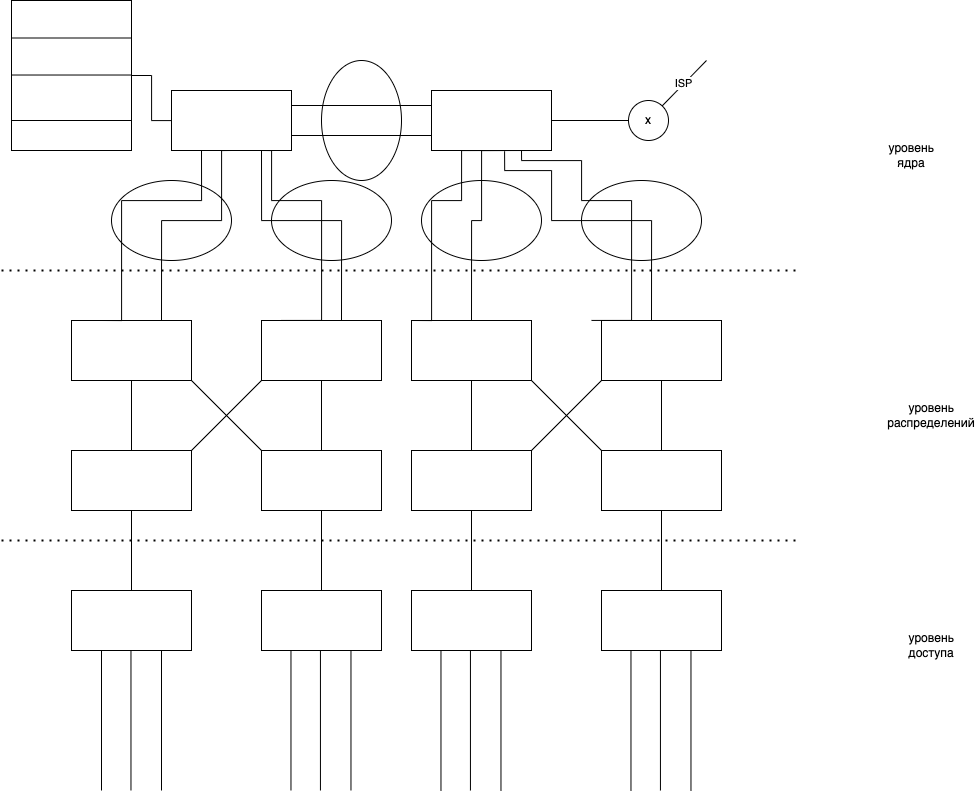

The diagram above was exported from draw.io. Its source (the exported page's mxGraphModel, read from the mxfile embedded in the PNG):
<mxGraphModel dx="1409" dy="1095" grid="1" gridSize="10" guides="1" tooltips="1" connect="1" arrows="1" fold="1" page="1" pageScale="1" pageWidth="827" pageHeight="1169" math="0" shadow="0">
  <root>
    <mxCell id="0" />
    <mxCell id="1" parent="0" />
    <mxCell id="stT4g2bxWE88cfnNbPfy-38" value="" style="rounded=0;whiteSpace=wrap;html=1;" vertex="1" parent="1">
      <mxGeometry x="290" y="380" width="120" height="60" as="geometry" />
    </mxCell>
    <mxCell id="stT4g2bxWE88cfnNbPfy-39" value="" style="rounded=0;whiteSpace=wrap;html=1;" vertex="1" parent="1">
      <mxGeometry x="480" y="380" width="120" height="60" as="geometry" />
    </mxCell>
    <mxCell id="stT4g2bxWE88cfnNbPfy-40" value="" style="rounded=0;whiteSpace=wrap;html=1;" vertex="1" parent="1">
      <mxGeometry x="290" y="510" width="120" height="60" as="geometry" />
    </mxCell>
    <mxCell id="stT4g2bxWE88cfnNbPfy-45" value="" style="edgeStyle=orthogonalEdgeStyle;rounded=0;orthogonalLoop=1;jettySize=auto;html=1;endArrow=none;endFill=0;" edge="1" parent="1" source="stT4g2bxWE88cfnNbPfy-41" target="stT4g2bxWE88cfnNbPfy-39">
      <mxGeometry relative="1" as="geometry" />
    </mxCell>
    <mxCell id="stT4g2bxWE88cfnNbPfy-41" value="" style="rounded=0;whiteSpace=wrap;html=1;" vertex="1" parent="1">
      <mxGeometry x="480" y="510" width="120" height="60" as="geometry" />
    </mxCell>
    <mxCell id="stT4g2bxWE88cfnNbPfy-42" value="" style="endArrow=none;html=1;rounded=0;entryX=1;entryY=1;entryDx=0;entryDy=0;exitX=0;exitY=0;exitDx=0;exitDy=0;" edge="1" parent="1" source="stT4g2bxWE88cfnNbPfy-41" target="stT4g2bxWE88cfnNbPfy-38">
      <mxGeometry width="50" height="50" relative="1" as="geometry">
        <mxPoint x="330" y="430" as="sourcePoint" />
        <mxPoint x="380" y="380" as="targetPoint" />
      </mxGeometry>
    </mxCell>
    <mxCell id="stT4g2bxWE88cfnNbPfy-43" value="" style="endArrow=none;html=1;rounded=0;entryX=0;entryY=1;entryDx=0;entryDy=0;exitX=1;exitY=0;exitDx=0;exitDy=0;" edge="1" parent="1" source="stT4g2bxWE88cfnNbPfy-40" target="stT4g2bxWE88cfnNbPfy-39">
      <mxGeometry width="50" height="50" relative="1" as="geometry">
        <mxPoint x="490" y="520" as="sourcePoint" />
        <mxPoint x="420" y="450" as="targetPoint" />
      </mxGeometry>
    </mxCell>
    <mxCell id="stT4g2bxWE88cfnNbPfy-44" value="" style="endArrow=none;html=1;rounded=0;entryX=0.5;entryY=1;entryDx=0;entryDy=0;exitX=0.5;exitY=0;exitDx=0;exitDy=0;" edge="1" parent="1" source="stT4g2bxWE88cfnNbPfy-40" target="stT4g2bxWE88cfnNbPfy-38">
      <mxGeometry width="50" height="50" relative="1" as="geometry">
        <mxPoint x="500" y="530" as="sourcePoint" />
        <mxPoint x="430" y="460" as="targetPoint" />
      </mxGeometry>
    </mxCell>
    <mxCell id="stT4g2bxWE88cfnNbPfy-46" value="" style="endArrow=none;dashed=1;html=1;dashPattern=1 3;strokeWidth=2;rounded=0;" edge="1" parent="1">
      <mxGeometry width="50" height="50" relative="1" as="geometry">
        <mxPoint x="220" y="600" as="sourcePoint" />
        <mxPoint x="1020" y="600" as="targetPoint" />
      </mxGeometry>
    </mxCell>
    <mxCell id="stT4g2bxWE88cfnNbPfy-59" value="" style="edgeStyle=orthogonalEdgeStyle;rounded=0;orthogonalLoop=1;jettySize=auto;html=1;endArrow=none;endFill=0;" edge="1" parent="1" source="stT4g2bxWE88cfnNbPfy-47" target="stT4g2bxWE88cfnNbPfy-40">
      <mxGeometry relative="1" as="geometry" />
    </mxCell>
    <mxCell id="stT4g2bxWE88cfnNbPfy-47" value="" style="rounded=0;whiteSpace=wrap;html=1;" vertex="1" parent="1">
      <mxGeometry x="290" y="650" width="120" height="60" as="geometry" />
    </mxCell>
    <mxCell id="stT4g2bxWE88cfnNbPfy-60" value="" style="edgeStyle=orthogonalEdgeStyle;rounded=0;orthogonalLoop=1;jettySize=auto;html=1;endArrow=none;endFill=0;" edge="1" parent="1" source="stT4g2bxWE88cfnNbPfy-48" target="stT4g2bxWE88cfnNbPfy-41">
      <mxGeometry relative="1" as="geometry" />
    </mxCell>
    <mxCell id="stT4g2bxWE88cfnNbPfy-48" value="" style="rounded=0;whiteSpace=wrap;html=1;" vertex="1" parent="1">
      <mxGeometry x="480" y="650" width="120" height="60" as="geometry" />
    </mxCell>
    <mxCell id="stT4g2bxWE88cfnNbPfy-49" value="" style="rounded=0;whiteSpace=wrap;html=1;" vertex="1" parent="1">
      <mxGeometry x="630" y="380" width="120" height="60" as="geometry" />
    </mxCell>
    <mxCell id="stT4g2bxWE88cfnNbPfy-50" value="" style="rounded=0;whiteSpace=wrap;html=1;" vertex="1" parent="1">
      <mxGeometry x="820" y="380" width="120" height="60" as="geometry" />
    </mxCell>
    <mxCell id="stT4g2bxWE88cfnNbPfy-51" value="" style="rounded=0;whiteSpace=wrap;html=1;" vertex="1" parent="1">
      <mxGeometry x="630" y="510" width="120" height="60" as="geometry" />
    </mxCell>
    <mxCell id="stT4g2bxWE88cfnNbPfy-52" value="" style="edgeStyle=orthogonalEdgeStyle;rounded=0;orthogonalLoop=1;jettySize=auto;html=1;endArrow=none;endFill=0;" edge="1" parent="1" source="stT4g2bxWE88cfnNbPfy-53" target="stT4g2bxWE88cfnNbPfy-50">
      <mxGeometry relative="1" as="geometry" />
    </mxCell>
    <mxCell id="stT4g2bxWE88cfnNbPfy-53" value="" style="rounded=0;whiteSpace=wrap;html=1;" vertex="1" parent="1">
      <mxGeometry x="820" y="510" width="120" height="60" as="geometry" />
    </mxCell>
    <mxCell id="stT4g2bxWE88cfnNbPfy-54" value="" style="endArrow=none;html=1;rounded=0;entryX=1;entryY=1;entryDx=0;entryDy=0;exitX=0;exitY=0;exitDx=0;exitDy=0;" edge="1" parent="1" source="stT4g2bxWE88cfnNbPfy-53" target="stT4g2bxWE88cfnNbPfy-49">
      <mxGeometry width="50" height="50" relative="1" as="geometry">
        <mxPoint x="670" y="430" as="sourcePoint" />
        <mxPoint x="720" y="380" as="targetPoint" />
      </mxGeometry>
    </mxCell>
    <mxCell id="stT4g2bxWE88cfnNbPfy-55" value="" style="endArrow=none;html=1;rounded=0;entryX=0;entryY=1;entryDx=0;entryDy=0;exitX=1;exitY=0;exitDx=0;exitDy=0;" edge="1" parent="1" source="stT4g2bxWE88cfnNbPfy-51" target="stT4g2bxWE88cfnNbPfy-50">
      <mxGeometry width="50" height="50" relative="1" as="geometry">
        <mxPoint x="830" y="520" as="sourcePoint" />
        <mxPoint x="760" y="450" as="targetPoint" />
      </mxGeometry>
    </mxCell>
    <mxCell id="stT4g2bxWE88cfnNbPfy-56" value="" style="endArrow=none;html=1;rounded=0;entryX=0.5;entryY=1;entryDx=0;entryDy=0;exitX=0.5;exitY=0;exitDx=0;exitDy=0;" edge="1" parent="1" source="stT4g2bxWE88cfnNbPfy-51" target="stT4g2bxWE88cfnNbPfy-49">
      <mxGeometry width="50" height="50" relative="1" as="geometry">
        <mxPoint x="840" y="530" as="sourcePoint" />
        <mxPoint x="770" y="460" as="targetPoint" />
      </mxGeometry>
    </mxCell>
    <mxCell id="stT4g2bxWE88cfnNbPfy-61" value="" style="edgeStyle=orthogonalEdgeStyle;rounded=0;orthogonalLoop=1;jettySize=auto;html=1;endArrow=none;endFill=0;" edge="1" parent="1" source="stT4g2bxWE88cfnNbPfy-57" target="stT4g2bxWE88cfnNbPfy-51">
      <mxGeometry relative="1" as="geometry" />
    </mxCell>
    <mxCell id="stT4g2bxWE88cfnNbPfy-57" value="" style="rounded=0;whiteSpace=wrap;html=1;" vertex="1" parent="1">
      <mxGeometry x="630" y="650" width="120" height="60" as="geometry" />
    </mxCell>
    <mxCell id="stT4g2bxWE88cfnNbPfy-62" value="" style="edgeStyle=orthogonalEdgeStyle;rounded=0;orthogonalLoop=1;jettySize=auto;html=1;endArrow=none;endFill=0;" edge="1" parent="1" source="stT4g2bxWE88cfnNbPfy-58" target="stT4g2bxWE88cfnNbPfy-53">
      <mxGeometry relative="1" as="geometry" />
    </mxCell>
    <mxCell id="stT4g2bxWE88cfnNbPfy-58" value="" style="rounded=0;whiteSpace=wrap;html=1;" vertex="1" parent="1">
      <mxGeometry x="820" y="650" width="120" height="60" as="geometry" />
    </mxCell>
    <mxCell id="stT4g2bxWE88cfnNbPfy-63" value="" style="endArrow=none;html=1;rounded=0;entryX=0.25;entryY=1;entryDx=0;entryDy=0;" edge="1" parent="1" target="stT4g2bxWE88cfnNbPfy-47">
      <mxGeometry width="50" height="50" relative="1" as="geometry">
        <mxPoint x="320" y="850" as="sourcePoint" />
        <mxPoint x="680" y="550" as="targetPoint" />
      </mxGeometry>
    </mxCell>
    <mxCell id="stT4g2bxWE88cfnNbPfy-64" value="" style="endArrow=none;html=1;rounded=0;entryX=0.25;entryY=1;entryDx=0;entryDy=0;" edge="1" parent="1">
      <mxGeometry width="50" height="50" relative="1" as="geometry">
        <mxPoint x="349.47" y="850" as="sourcePoint" />
        <mxPoint x="349.47" y="710" as="targetPoint" />
      </mxGeometry>
    </mxCell>
    <mxCell id="stT4g2bxWE88cfnNbPfy-65" value="" style="endArrow=none;html=1;rounded=0;entryX=0.25;entryY=1;entryDx=0;entryDy=0;" edge="1" parent="1">
      <mxGeometry width="50" height="50" relative="1" as="geometry">
        <mxPoint x="380" y="850" as="sourcePoint" />
        <mxPoint x="380" y="710" as="targetPoint" />
      </mxGeometry>
    </mxCell>
    <mxCell id="stT4g2bxWE88cfnNbPfy-66" value="" style="endArrow=none;html=1;rounded=0;entryX=0.25;entryY=1;entryDx=0;entryDy=0;" edge="1" parent="1">
      <mxGeometry width="50" height="50" relative="1" as="geometry">
        <mxPoint x="509.47" y="850" as="sourcePoint" />
        <mxPoint x="509.47" y="710" as="targetPoint" />
      </mxGeometry>
    </mxCell>
    <mxCell id="stT4g2bxWE88cfnNbPfy-67" value="" style="endArrow=none;html=1;rounded=0;entryX=0.25;entryY=1;entryDx=0;entryDy=0;" edge="1" parent="1">
      <mxGeometry width="50" height="50" relative="1" as="geometry">
        <mxPoint x="538.94" y="850" as="sourcePoint" />
        <mxPoint x="538.94" y="710" as="targetPoint" />
      </mxGeometry>
    </mxCell>
    <mxCell id="stT4g2bxWE88cfnNbPfy-68" value="" style="endArrow=none;html=1;rounded=0;entryX=0.25;entryY=1;entryDx=0;entryDy=0;" edge="1" parent="1">
      <mxGeometry width="50" height="50" relative="1" as="geometry">
        <mxPoint x="569.47" y="850" as="sourcePoint" />
        <mxPoint x="569.47" y="710" as="targetPoint" />
      </mxGeometry>
    </mxCell>
    <mxCell id="stT4g2bxWE88cfnNbPfy-72" value="" style="endArrow=none;html=1;rounded=0;entryX=0.25;entryY=1;entryDx=0;entryDy=0;" edge="1" parent="1">
      <mxGeometry width="50" height="50" relative="1" as="geometry">
        <mxPoint x="659.47" y="850" as="sourcePoint" />
        <mxPoint x="659.47" y="710" as="targetPoint" />
      </mxGeometry>
    </mxCell>
    <mxCell id="stT4g2bxWE88cfnNbPfy-73" value="" style="endArrow=none;html=1;rounded=0;entryX=0.25;entryY=1;entryDx=0;entryDy=0;" edge="1" parent="1">
      <mxGeometry width="50" height="50" relative="1" as="geometry">
        <mxPoint x="688.94" y="850" as="sourcePoint" />
        <mxPoint x="688.94" y="710" as="targetPoint" />
      </mxGeometry>
    </mxCell>
    <mxCell id="stT4g2bxWE88cfnNbPfy-74" value="" style="endArrow=none;html=1;rounded=0;entryX=0.25;entryY=1;entryDx=0;entryDy=0;" edge="1" parent="1">
      <mxGeometry width="50" height="50" relative="1" as="geometry">
        <mxPoint x="719.47" y="850" as="sourcePoint" />
        <mxPoint x="719.47" y="710" as="targetPoint" />
      </mxGeometry>
    </mxCell>
    <mxCell id="stT4g2bxWE88cfnNbPfy-75" value="" style="endArrow=none;html=1;rounded=0;entryX=0.25;entryY=1;entryDx=0;entryDy=0;" edge="1" parent="1">
      <mxGeometry width="50" height="50" relative="1" as="geometry">
        <mxPoint x="849.47" y="850" as="sourcePoint" />
        <mxPoint x="849.47" y="710" as="targetPoint" />
      </mxGeometry>
    </mxCell>
    <mxCell id="stT4g2bxWE88cfnNbPfy-76" value="" style="endArrow=none;html=1;rounded=0;entryX=0.25;entryY=1;entryDx=0;entryDy=0;" edge="1" parent="1">
      <mxGeometry width="50" height="50" relative="1" as="geometry">
        <mxPoint x="878.94" y="850" as="sourcePoint" />
        <mxPoint x="878.94" y="710" as="targetPoint" />
      </mxGeometry>
    </mxCell>
    <mxCell id="stT4g2bxWE88cfnNbPfy-77" value="" style="endArrow=none;html=1;rounded=0;entryX=0.25;entryY=1;entryDx=0;entryDy=0;" edge="1" parent="1">
      <mxGeometry width="50" height="50" relative="1" as="geometry">
        <mxPoint x="909.47" y="850" as="sourcePoint" />
        <mxPoint x="909.47" y="710" as="targetPoint" />
      </mxGeometry>
    </mxCell>
    <mxCell id="stT4g2bxWE88cfnNbPfy-78" value="" style="endArrow=none;dashed=1;html=1;dashPattern=1 3;strokeWidth=2;rounded=0;" edge="1" parent="1">
      <mxGeometry width="50" height="50" relative="1" as="geometry">
        <mxPoint x="220" y="330" as="sourcePoint" />
        <mxPoint x="1020" y="330" as="targetPoint" />
      </mxGeometry>
    </mxCell>
    <mxCell id="stT4g2bxWE88cfnNbPfy-89" value="" style="edgeStyle=orthogonalEdgeStyle;rounded=0;orthogonalLoop=1;jettySize=auto;html=1;endArrow=none;endFill=0;" edge="1" parent="1" source="stT4g2bxWE88cfnNbPfy-79" target="stT4g2bxWE88cfnNbPfy-85">
      <mxGeometry relative="1" as="geometry" />
    </mxCell>
    <mxCell id="stT4g2bxWE88cfnNbPfy-95" style="edgeStyle=orthogonalEdgeStyle;rounded=0;orthogonalLoop=1;jettySize=auto;html=1;exitX=1;exitY=0.75;exitDx=0;exitDy=0;entryX=0;entryY=0.75;entryDx=0;entryDy=0;endArrow=none;endFill=0;" edge="1" parent="1" source="stT4g2bxWE88cfnNbPfy-79" target="stT4g2bxWE88cfnNbPfy-80">
      <mxGeometry relative="1" as="geometry" />
    </mxCell>
    <mxCell id="stT4g2bxWE88cfnNbPfy-98" style="edgeStyle=orthogonalEdgeStyle;rounded=0;orthogonalLoop=1;jettySize=auto;html=1;exitX=0.25;exitY=1;exitDx=0;exitDy=0;entryX=0.25;entryY=0;entryDx=0;entryDy=0;endArrow=none;endFill=0;" edge="1" parent="1" source="stT4g2bxWE88cfnNbPfy-79" target="stT4g2bxWE88cfnNbPfy-38">
      <mxGeometry relative="1" as="geometry">
        <Array as="points">
          <mxPoint x="420" y="260" />
          <mxPoint x="340" y="260" />
          <mxPoint x="340" y="380" />
        </Array>
      </mxGeometry>
    </mxCell>
    <mxCell id="stT4g2bxWE88cfnNbPfy-99" style="edgeStyle=orthogonalEdgeStyle;rounded=0;orthogonalLoop=1;jettySize=auto;html=1;exitX=0.5;exitY=1;exitDx=0;exitDy=0;entryX=0.75;entryY=0;entryDx=0;entryDy=0;endArrow=none;endFill=0;" edge="1" parent="1" source="stT4g2bxWE88cfnNbPfy-79" target="stT4g2bxWE88cfnNbPfy-38">
      <mxGeometry relative="1" as="geometry">
        <Array as="points">
          <mxPoint x="440" y="210" />
          <mxPoint x="440" y="280" />
          <mxPoint x="380" y="280" />
        </Array>
      </mxGeometry>
    </mxCell>
    <mxCell id="stT4g2bxWE88cfnNbPfy-79" value="" style="rounded=0;whiteSpace=wrap;html=1;" vertex="1" parent="1">
      <mxGeometry x="390" y="150" width="120" height="60" as="geometry" />
    </mxCell>
    <mxCell id="stT4g2bxWE88cfnNbPfy-82" value="" style="edgeStyle=orthogonalEdgeStyle;rounded=0;orthogonalLoop=1;jettySize=auto;html=1;endArrow=none;endFill=0;" edge="1" parent="1" source="stT4g2bxWE88cfnNbPfy-80" target="stT4g2bxWE88cfnNbPfy-81">
      <mxGeometry relative="1" as="geometry" />
    </mxCell>
    <mxCell id="stT4g2bxWE88cfnNbPfy-94" style="edgeStyle=orthogonalEdgeStyle;rounded=0;orthogonalLoop=1;jettySize=auto;html=1;exitX=0;exitY=0.25;exitDx=0;exitDy=0;entryX=1;entryY=0.25;entryDx=0;entryDy=0;endArrow=none;endFill=0;" edge="1" parent="1" source="stT4g2bxWE88cfnNbPfy-80" target="stT4g2bxWE88cfnNbPfy-79">
      <mxGeometry relative="1" as="geometry" />
    </mxCell>
    <mxCell id="stT4g2bxWE88cfnNbPfy-80" value="" style="rounded=0;whiteSpace=wrap;html=1;" vertex="1" parent="1">
      <mxGeometry x="650" y="150" width="120" height="60" as="geometry" />
    </mxCell>
    <mxCell id="stT4g2bxWE88cfnNbPfy-81" value="х" style="ellipse;whiteSpace=wrap;html=1;aspect=fixed;" vertex="1" parent="1">
      <mxGeometry x="847" y="160" width="40" height="40" as="geometry" />
    </mxCell>
    <mxCell id="stT4g2bxWE88cfnNbPfy-83" value="ISP" style="endArrow=none;html=1;rounded=0;" edge="1" parent="1" source="stT4g2bxWE88cfnNbPfy-81">
      <mxGeometry width="50" height="50" relative="1" as="geometry">
        <mxPoint x="875" y="170" as="sourcePoint" />
        <mxPoint x="925" y="120" as="targetPoint" />
      </mxGeometry>
    </mxCell>
    <mxCell id="stT4g2bxWE88cfnNbPfy-85" value="" style="rounded=0;whiteSpace=wrap;html=1;" vertex="1" parent="1">
      <mxGeometry x="230" y="60" width="120" height="150" as="geometry" />
    </mxCell>
    <mxCell id="stT4g2bxWE88cfnNbPfy-86" value="" style="endArrow=none;html=1;rounded=0;entryX=1;entryY=0.25;entryDx=0;entryDy=0;exitX=0;exitY=0.25;exitDx=0;exitDy=0;" edge="1" parent="1" source="stT4g2bxWE88cfnNbPfy-85" target="stT4g2bxWE88cfnNbPfy-85">
      <mxGeometry width="50" height="50" relative="1" as="geometry">
        <mxPoint x="460" y="300" as="sourcePoint" />
        <mxPoint x="510" y="250" as="targetPoint" />
      </mxGeometry>
    </mxCell>
    <mxCell id="stT4g2bxWE88cfnNbPfy-87" value="" style="endArrow=none;html=1;rounded=0;entryX=1;entryY=0.25;entryDx=0;entryDy=0;exitX=0;exitY=0.25;exitDx=0;exitDy=0;" edge="1" parent="1">
      <mxGeometry width="50" height="50" relative="1" as="geometry">
        <mxPoint x="230" y="134.52" as="sourcePoint" />
        <mxPoint x="350" y="134.52" as="targetPoint" />
      </mxGeometry>
    </mxCell>
    <mxCell id="stT4g2bxWE88cfnNbPfy-88" value="" style="endArrow=none;html=1;rounded=0;entryX=1;entryY=0.25;entryDx=0;entryDy=0;exitX=0;exitY=0.25;exitDx=0;exitDy=0;" edge="1" parent="1">
      <mxGeometry width="50" height="50" relative="1" as="geometry">
        <mxPoint x="230" y="180" as="sourcePoint" />
        <mxPoint x="350" y="180" as="targetPoint" />
      </mxGeometry>
    </mxCell>
    <mxCell id="stT4g2bxWE88cfnNbPfy-90" value="уровень ядра" style="text;html=1;strokeColor=none;fillColor=none;align=center;verticalAlign=middle;whiteSpace=wrap;rounded=0;" vertex="1" parent="1">
      <mxGeometry x="1100" y="200" width="60" height="30" as="geometry" />
    </mxCell>
    <mxCell id="stT4g2bxWE88cfnNbPfy-92" value="уровень распределений" style="text;html=1;strokeColor=none;fillColor=none;align=center;verticalAlign=middle;whiteSpace=wrap;rounded=0;" vertex="1" parent="1">
      <mxGeometry x="1120" y="460" width="60" height="30" as="geometry" />
    </mxCell>
    <mxCell id="stT4g2bxWE88cfnNbPfy-93" value="уровень доступа" style="text;html=1;strokeColor=none;fillColor=none;align=center;verticalAlign=middle;whiteSpace=wrap;rounded=0;" vertex="1" parent="1">
      <mxGeometry x="1120" y="690" width="60" height="30" as="geometry" />
    </mxCell>
    <mxCell id="stT4g2bxWE88cfnNbPfy-96" value="" style="ellipse;whiteSpace=wrap;html=1;rotation=90;fillColor=none;" vertex="1" parent="1">
      <mxGeometry x="520" y="140" width="120" height="80" as="geometry" />
    </mxCell>
    <mxCell id="stT4g2bxWE88cfnNbPfy-97" value="" style="ellipse;whiteSpace=wrap;html=1;rotation=0;fillColor=none;" vertex="1" parent="1">
      <mxGeometry x="330" y="240" width="120" height="80" as="geometry" />
    </mxCell>
    <mxCell id="stT4g2bxWE88cfnNbPfy-101" style="edgeStyle=orthogonalEdgeStyle;rounded=0;orthogonalLoop=1;jettySize=auto;html=1;exitX=0.75;exitY=1;exitDx=0;exitDy=0;entryX=0.25;entryY=0;entryDx=0;entryDy=0;endArrow=none;endFill=0;" edge="1" parent="1" source="stT4g2bxWE88cfnNbPfy-79">
      <mxGeometry relative="1" as="geometry">
        <mxPoint x="600" y="209.93" as="sourcePoint" />
        <mxPoint x="500" y="379.93" as="targetPoint" />
        <Array as="points">
          <mxPoint x="490" y="210" />
          <mxPoint x="490" y="260" />
          <mxPoint x="540" y="260" />
          <mxPoint x="540" y="380" />
        </Array>
      </mxGeometry>
    </mxCell>
    <mxCell id="stT4g2bxWE88cfnNbPfy-102" style="edgeStyle=orthogonalEdgeStyle;rounded=0;orthogonalLoop=1;jettySize=auto;html=1;entryX=0.75;entryY=0;entryDx=0;entryDy=0;endArrow=none;endFill=0;" edge="1" parent="1">
      <mxGeometry relative="1" as="geometry">
        <mxPoint x="480" y="210" as="sourcePoint" />
        <mxPoint x="560" y="379.93" as="targetPoint" />
        <Array as="points">
          <mxPoint x="480" y="280" />
          <mxPoint x="560" y="280" />
        </Array>
      </mxGeometry>
    </mxCell>
    <mxCell id="stT4g2bxWE88cfnNbPfy-103" value="" style="ellipse;whiteSpace=wrap;html=1;rotation=0;fillColor=none;" vertex="1" parent="1">
      <mxGeometry x="490" y="240" width="120" height="80" as="geometry" />
    </mxCell>
    <mxCell id="stT4g2bxWE88cfnNbPfy-104" style="edgeStyle=orthogonalEdgeStyle;rounded=0;orthogonalLoop=1;jettySize=auto;html=1;exitX=0.25;exitY=1;exitDx=0;exitDy=0;entryX=0.25;entryY=0;entryDx=0;entryDy=0;endArrow=none;endFill=0;" edge="1" parent="1">
      <mxGeometry relative="1" as="geometry">
        <mxPoint x="730" y="210" as="sourcePoint" />
        <mxPoint x="630" y="380" as="targetPoint" />
        <Array as="points">
          <mxPoint x="680" y="210" />
          <mxPoint x="680" y="260" />
          <mxPoint x="650" y="260" />
          <mxPoint x="650" y="380" />
        </Array>
      </mxGeometry>
    </mxCell>
    <mxCell id="stT4g2bxWE88cfnNbPfy-105" style="edgeStyle=orthogonalEdgeStyle;rounded=0;orthogonalLoop=1;jettySize=auto;html=1;exitX=0.5;exitY=1;exitDx=0;exitDy=0;entryX=0.75;entryY=0;entryDx=0;entryDy=0;endArrow=none;endFill=0;" edge="1" parent="1">
      <mxGeometry relative="1" as="geometry">
        <mxPoint x="760" y="210" as="sourcePoint" />
        <mxPoint x="690" y="380" as="targetPoint" />
        <Array as="points">
          <mxPoint x="700" y="210" />
          <mxPoint x="700" y="280" />
          <mxPoint x="690" y="280" />
        </Array>
      </mxGeometry>
    </mxCell>
    <mxCell id="stT4g2bxWE88cfnNbPfy-106" value="" style="ellipse;whiteSpace=wrap;html=1;rotation=0;fillColor=none;" vertex="1" parent="1">
      <mxGeometry x="640" y="240" width="120" height="80" as="geometry" />
    </mxCell>
    <mxCell id="stT4g2bxWE88cfnNbPfy-107" style="edgeStyle=orthogonalEdgeStyle;rounded=0;orthogonalLoop=1;jettySize=auto;html=1;entryX=0.25;entryY=0;entryDx=0;entryDy=0;endArrow=none;endFill=0;" edge="1" parent="1">
      <mxGeometry relative="1" as="geometry">
        <mxPoint x="740" y="210" as="sourcePoint" />
        <mxPoint x="810" y="379.93000000000006" as="targetPoint" />
        <Array as="points">
          <mxPoint x="740" y="220" />
          <mxPoint x="800" y="220" />
          <mxPoint x="800" y="260" />
          <mxPoint x="850" y="260" />
          <mxPoint x="850" y="380" />
        </Array>
      </mxGeometry>
    </mxCell>
    <mxCell id="stT4g2bxWE88cfnNbPfy-108" style="edgeStyle=orthogonalEdgeStyle;rounded=0;orthogonalLoop=1;jettySize=auto;html=1;entryX=0.75;entryY=0;entryDx=0;entryDy=0;endArrow=none;endFill=0;exitX=0.609;exitY=1.013;exitDx=0;exitDy=0;exitPerimeter=0;" edge="1" parent="1" source="stT4g2bxWE88cfnNbPfy-80">
      <mxGeometry relative="1" as="geometry">
        <mxPoint x="790" y="210" as="sourcePoint" />
        <mxPoint x="870" y="379.93000000000006" as="targetPoint" />
        <Array as="points">
          <mxPoint x="723" y="230" />
          <mxPoint x="770" y="230" />
          <mxPoint x="770" y="280" />
          <mxPoint x="870" y="280" />
        </Array>
      </mxGeometry>
    </mxCell>
    <mxCell id="stT4g2bxWE88cfnNbPfy-109" value="" style="ellipse;whiteSpace=wrap;html=1;rotation=0;fillColor=none;" vertex="1" parent="1">
      <mxGeometry x="800" y="240" width="120" height="80" as="geometry" />
    </mxCell>
  </root>
</mxGraphModel>